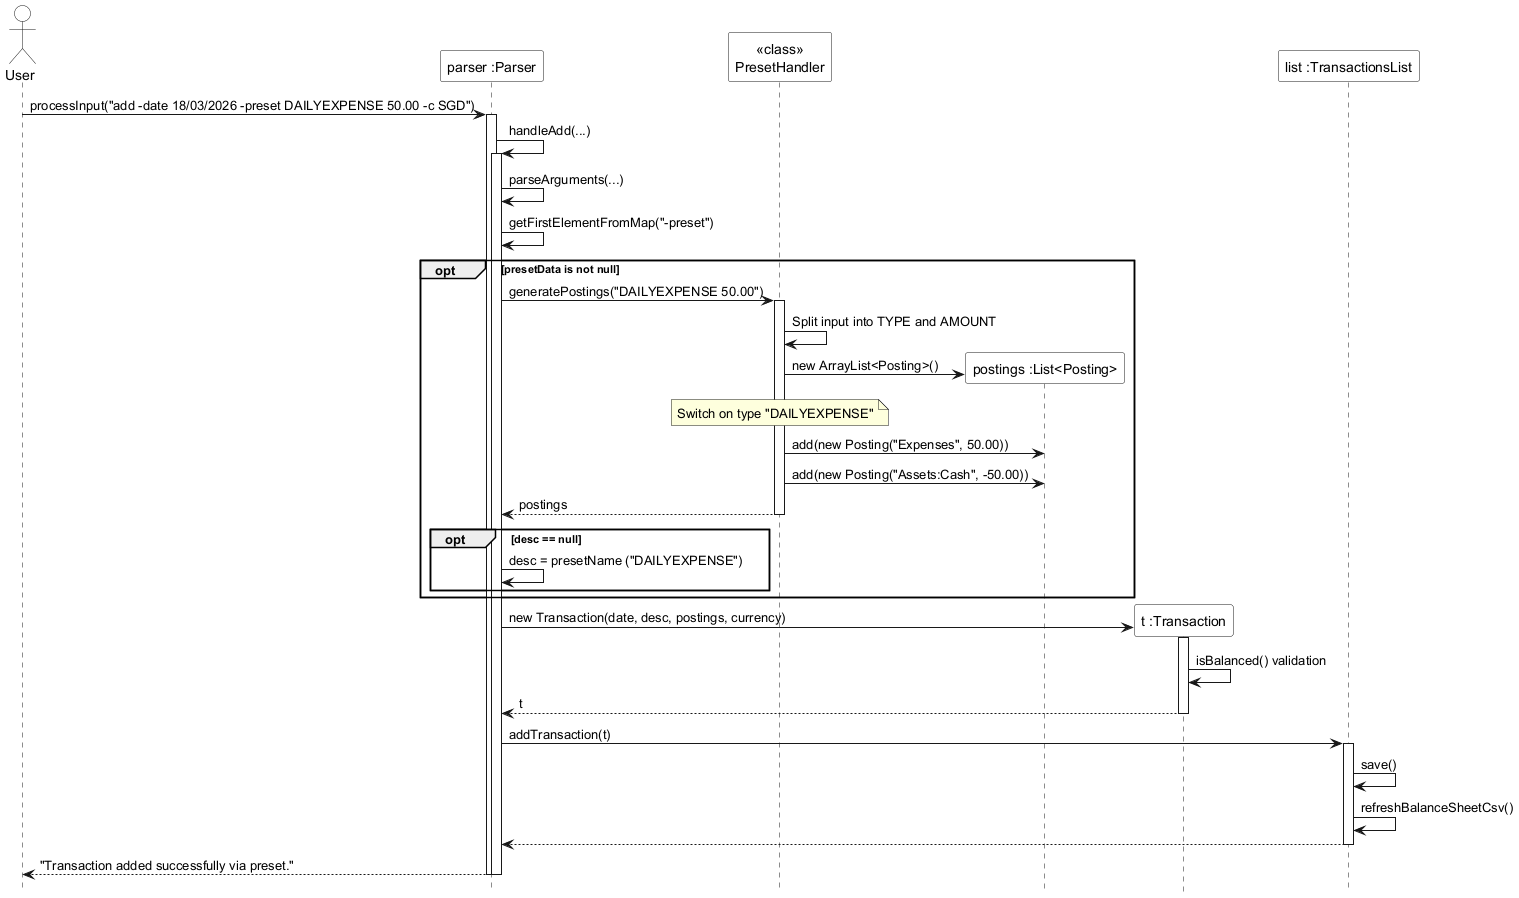

The diagram above was rendered by PlantUML. Its source (embedded in the PNG):
@startuml
skinparam sequence {
    ParticipantBackgroundColor #FFF
    ActorBackgroundColor #FFF
    LifeLineBackgroundColor #FFF
}
hide footbox

actor User
participant "parser :Parser" as Parser
participant "<<class>>\nPresetHandler" as PresetHandler
participant "postings :List<Posting>" as PostingsList
participant "t :Transaction" as Transaction
participant "list :TransactionsList" as TL

User -> Parser : processInput("add -date 18/03/2026 -preset DAILYEXPENSE 50.00 -c SGD")
activate Parser

Parser -> Parser : handleAdd(...)
activate Parser

Parser -> Parser : parseArguments(...)
Parser -> Parser : getFirstElementFromMap("-preset")

opt presetData is not null
    Parser -> PresetHandler : generatePostings("DAILYEXPENSE 50.00")
    activate PresetHandler
    
    PresetHandler -> PresetHandler : Split input into TYPE and AMOUNT
    
    create PostingsList
    PresetHandler -> PostingsList : new ArrayList<Posting>()
    
    note over PresetHandler: Switch on type "DAILYEXPENSE"
    PresetHandler -> PostingsList : add(new Posting("Expenses", 50.00))
    PresetHandler -> PostingsList : add(new Posting("Assets:Cash", -50.00))
    
    PresetHandler --> Parser : postings
    deactivate PresetHandler
    
    opt desc == null
        Parser -> Parser : desc = presetName ("DAILYEXPENSE")
    end
end

create Transaction
Parser -> Transaction : new Transaction(date, desc, postings, currency)
activate Transaction
Transaction -> Transaction : isBalanced() validation
Transaction --> Parser : t
deactivate Transaction

Parser -> TL : addTransaction(t)
activate TL
TL -> TL : save()
TL -> TL : refreshBalanceSheetCsv()
TL --> Parser
deactivate TL

Parser --> User : "Transaction added successfully via preset."

deactivate Parser
deactivate Parser
@enduml